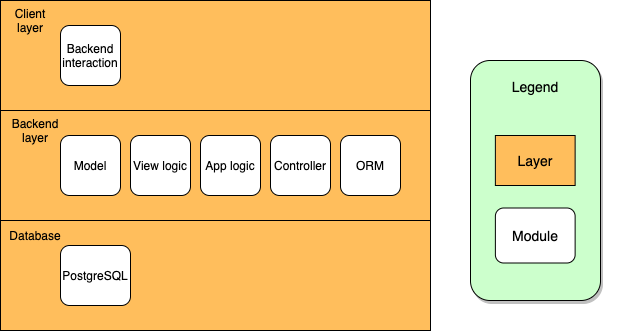

The diagram above was exported from draw.io. Its source (the exported page's mxGraphModel, read from the mxfile embedded in the PNG):
<mxGraphModel dx="1426" dy="775" grid="1" gridSize="10" guides="1" tooltips="1" connect="1" arrows="1" fold="1" page="1" pageScale="1" pageWidth="827" pageHeight="1169" math="0" shadow="0">
  <root>
    <mxCell id="0" />
    <mxCell id="1" parent="0" />
    <mxCell id="swEMq7Qa3ANru6RpXB6n-1" value="" style="rounded=0;whiteSpace=wrap;html=1;fillColor=#FFBE5C;" parent="1" vertex="1">
      <mxGeometry x="140" y="60" width="430" height="110" as="geometry" />
    </mxCell>
    <mxCell id="swEMq7Qa3ANru6RpXB6n-3" value="" style="rounded=0;whiteSpace=wrap;html=1;fillColor=#FFBE5C;" parent="1" vertex="1">
      <mxGeometry x="140" y="170" width="430" height="110" as="geometry" />
    </mxCell>
    <mxCell id="swEMq7Qa3ANru6RpXB6n-4" value="" style="rounded=0;whiteSpace=wrap;html=1;fillColor=#FFBE5C;" parent="1" vertex="1">
      <mxGeometry x="140" y="280" width="430" height="110" as="geometry" />
    </mxCell>
    <mxCell id="swEMq7Qa3ANru6RpXB6n-9" value="Model" style="rounded=1;whiteSpace=wrap;html=1;" parent="1" vertex="1">
      <mxGeometry x="200" y="195" width="60" height="60" as="geometry" />
    </mxCell>
    <mxCell id="swEMq7Qa3ANru6RpXB6n-10" value="View logic" style="rounded=1;whiteSpace=wrap;html=1;" parent="1" vertex="1">
      <mxGeometry x="270" y="195" width="60" height="60" as="geometry" />
    </mxCell>
    <mxCell id="swEMq7Qa3ANru6RpXB6n-11" value="Controller" style="rounded=1;whiteSpace=wrap;html=1;" parent="1" vertex="1">
      <mxGeometry x="410" y="195" width="60" height="60" as="geometry" />
    </mxCell>
    <mxCell id="swEMq7Qa3ANru6RpXB6n-12" value="Backend interaction" style="rounded=1;whiteSpace=wrap;html=1;" parent="1" vertex="1">
      <mxGeometry x="200" y="85" width="60" height="60" as="geometry" />
    </mxCell>
    <mxCell id="swEMq7Qa3ANru6RpXB6n-13" value="PostgreSQL" style="rounded=1;whiteSpace=wrap;html=1;" parent="1" vertex="1">
      <mxGeometry x="200" y="305" width="70" height="60" as="geometry" />
    </mxCell>
    <mxCell id="swEMq7Qa3ANru6RpXB6n-14" value="ORM" style="rounded=1;whiteSpace=wrap;html=1;" parent="1" vertex="1">
      <mxGeometry x="480" y="195" width="60" height="60" as="geometry" />
    </mxCell>
    <mxCell id="swEMq7Qa3ANru6RpXB6n-15" value="Client layer" style="text;html=1;strokeColor=none;fillColor=none;align=center;verticalAlign=middle;whiteSpace=wrap;rounded=0;" parent="1" vertex="1">
      <mxGeometry x="140" y="60" width="60" height="40" as="geometry" />
    </mxCell>
    <mxCell id="swEMq7Qa3ANru6RpXB6n-16" value="Backend layer" style="text;html=1;strokeColor=none;fillColor=none;align=center;verticalAlign=middle;whiteSpace=wrap;rounded=0;" parent="1" vertex="1">
      <mxGeometry x="140" y="170" width="70" height="40" as="geometry" />
    </mxCell>
    <mxCell id="swEMq7Qa3ANru6RpXB6n-17" value="Database" style="text;html=1;strokeColor=none;fillColor=none;align=center;verticalAlign=middle;whiteSpace=wrap;rounded=0;" parent="1" vertex="1">
      <mxGeometry x="140" y="280" width="70" height="30" as="geometry" />
    </mxCell>
    <mxCell id="swEMq7Qa3ANru6RpXB6n-18" value="App logic" style="rounded=1;whiteSpace=wrap;html=1;" vertex="1" parent="1">
      <mxGeometry x="340" y="195" width="60" height="60" as="geometry" />
    </mxCell>
    <mxCell id="og4oGpaaV9FUu0gRlwAq-1" value="" style="rounded=1;whiteSpace=wrap;html=1;fontSize=18;shadow=1;fillColor=#CCFFCC;" vertex="1" parent="1">
      <mxGeometry x="610" y="120" width="130" height="240" as="geometry" />
    </mxCell>
    <mxCell id="og4oGpaaV9FUu0gRlwAq-2" value="&lt;font style=&quot;font-size: 14px&quot;&gt;Layer&lt;/font&gt;" style="rounded=0;whiteSpace=wrap;html=1;fillColor=#FFBE5C;" vertex="1" parent="1">
      <mxGeometry x="634.88" y="195" width="79.75" height="50" as="geometry" />
    </mxCell>
    <mxCell id="og4oGpaaV9FUu0gRlwAq-3" value="&lt;font style=&quot;font-size: 14px&quot;&gt;Module&lt;/font&gt;" style="rounded=1;whiteSpace=wrap;html=1;fillColor=#FFFFFF;" vertex="1" parent="1">
      <mxGeometry x="634.88" y="267.5" width="79.75" height="55" as="geometry" />
    </mxCell>
    <mxCell id="og4oGpaaV9FUu0gRlwAq-4" value="&lt;font style=&quot;font-size: 14px&quot;&gt;Legend&lt;/font&gt;" style="text;html=1;strokeColor=none;fillColor=none;align=center;verticalAlign=middle;whiteSpace=wrap;rounded=0;shadow=1;fontSize=18;" vertex="1" parent="1">
      <mxGeometry x="595" y="130" width="160" height="30" as="geometry" />
    </mxCell>
  </root>
</mxGraphModel>